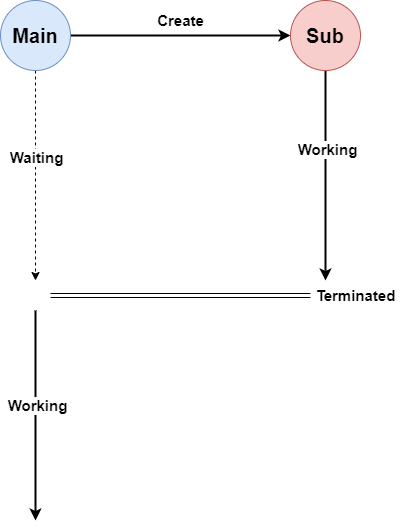

The diagram above was exported from draw.io. Its source (the exported page's mxGraphModel, read from the mxfile embedded in the PNG):
<mxGraphModel dx="1422" dy="762" grid="1" gridSize="10" guides="1" tooltips="1" connect="1" arrows="1" fold="1" page="1" pageScale="1" pageWidth="827" pageHeight="1169" math="0" shadow="0">
  <root>
    <mxCell id="0" />
    <mxCell id="1" parent="0" />
    <mxCell id="uuzsLNwZXtXoxCtTIN2L-3" style="edgeStyle=orthogonalEdgeStyle;rounded=0;orthogonalLoop=1;jettySize=auto;html=1;entryX=0;entryY=0.5;entryDx=0;entryDy=0;strokeWidth=2;" edge="1" parent="1" source="uuzsLNwZXtXoxCtTIN2L-1" target="uuzsLNwZXtXoxCtTIN2L-2">
      <mxGeometry relative="1" as="geometry" />
    </mxCell>
    <mxCell id="uuzsLNwZXtXoxCtTIN2L-16" style="edgeStyle=orthogonalEdgeStyle;rounded=0;orthogonalLoop=1;jettySize=auto;html=1;entryX=0.5;entryY=0;entryDx=0;entryDy=0;strokeColor=default;strokeWidth=1;dashed=1;" edge="1" parent="1" source="uuzsLNwZXtXoxCtTIN2L-1" target="uuzsLNwZXtXoxCtTIN2L-14">
      <mxGeometry relative="1" as="geometry" />
    </mxCell>
    <mxCell id="uuzsLNwZXtXoxCtTIN2L-21" value="&lt;font style=&quot;font-size: 15px&quot;&gt;&lt;b&gt;Waiting&lt;/b&gt;&lt;/font&gt;" style="edgeLabel;html=1;align=center;verticalAlign=middle;resizable=0;points=[];" vertex="1" connectable="0" parent="uuzsLNwZXtXoxCtTIN2L-16">
      <mxGeometry x="-0.181" relative="1" as="geometry">
        <mxPoint as="offset" />
      </mxGeometry>
    </mxCell>
    <mxCell id="uuzsLNwZXtXoxCtTIN2L-1" value="&lt;b&gt;&lt;font style=&quot;font-size: 20px&quot;&gt;Main&lt;/font&gt;&lt;/b&gt;" style="ellipse;whiteSpace=wrap;html=1;aspect=fixed;fillColor=#dae8fc;strokeColor=#6c8ebf;" vertex="1" parent="1">
      <mxGeometry x="140" y="120" width="70" height="70" as="geometry" />
    </mxCell>
    <mxCell id="uuzsLNwZXtXoxCtTIN2L-15" style="edgeStyle=orthogonalEdgeStyle;rounded=0;orthogonalLoop=1;jettySize=auto;html=1;entryX=0.5;entryY=0;entryDx=0;entryDy=0;strokeColor=default;strokeWidth=2;" edge="1" parent="1" source="uuzsLNwZXtXoxCtTIN2L-2" target="uuzsLNwZXtXoxCtTIN2L-13">
      <mxGeometry relative="1" as="geometry" />
    </mxCell>
    <mxCell id="uuzsLNwZXtXoxCtTIN2L-22" value="&lt;font style=&quot;font-size: 15px&quot;&gt;&lt;b&gt;Working&lt;/b&gt;&lt;/font&gt;" style="edgeLabel;html=1;align=center;verticalAlign=middle;resizable=0;points=[];" vertex="1" connectable="0" parent="uuzsLNwZXtXoxCtTIN2L-15">
      <mxGeometry x="-0.2571" y="1" relative="1" as="geometry">
        <mxPoint as="offset" />
      </mxGeometry>
    </mxCell>
    <mxCell id="uuzsLNwZXtXoxCtTIN2L-2" value="&lt;b&gt;&lt;font style=&quot;font-size: 20px&quot;&gt;Sub&lt;/font&gt;&lt;/b&gt;" style="ellipse;whiteSpace=wrap;html=1;aspect=fixed;fillColor=#f8cecc;strokeColor=#b85450;" vertex="1" parent="1">
      <mxGeometry x="430" y="120" width="70" height="70" as="geometry" />
    </mxCell>
    <mxCell id="uuzsLNwZXtXoxCtTIN2L-4" value="&lt;font style=&quot;font-size: 15px&quot;&gt;&lt;b&gt;Create&lt;/b&gt;&lt;/font&gt;" style="text;html=1;align=center;verticalAlign=middle;resizable=0;points=[];autosize=1;strokeColor=none;fillColor=none;" vertex="1" parent="1">
      <mxGeometry x="290" y="130" width="60" height="20" as="geometry" />
    </mxCell>
    <mxCell id="uuzsLNwZXtXoxCtTIN2L-17" style="edgeStyle=orthogonalEdgeStyle;rounded=0;orthogonalLoop=1;jettySize=auto;html=1;entryX=1;entryY=0.5;entryDx=0;entryDy=0;strokeColor=default;strokeWidth=1;shape=link;" edge="1" parent="1" source="uuzsLNwZXtXoxCtTIN2L-13" target="uuzsLNwZXtXoxCtTIN2L-14">
      <mxGeometry relative="1" as="geometry" />
    </mxCell>
    <mxCell id="uuzsLNwZXtXoxCtTIN2L-13" value="" style="ellipse;whiteSpace=wrap;html=1;aspect=fixed;fillColor=none;strokeColor=none;" vertex="1" parent="1">
      <mxGeometry x="450" y="400" width="30" height="30" as="geometry" />
    </mxCell>
    <mxCell id="uuzsLNwZXtXoxCtTIN2L-19" style="edgeStyle=orthogonalEdgeStyle;rounded=0;orthogonalLoop=1;jettySize=auto;html=1;strokeColor=default;strokeWidth=2;" edge="1" parent="1" source="uuzsLNwZXtXoxCtTIN2L-14">
      <mxGeometry relative="1" as="geometry">
        <mxPoint x="175" y="640" as="targetPoint" />
      </mxGeometry>
    </mxCell>
    <mxCell id="uuzsLNwZXtXoxCtTIN2L-20" value="&lt;font style=&quot;font-size: 15px&quot;&gt;&lt;b&gt;Working&lt;/b&gt;&lt;/font&gt;" style="edgeLabel;html=1;align=center;verticalAlign=middle;resizable=0;points=[];" vertex="1" connectable="0" parent="uuzsLNwZXtXoxCtTIN2L-19">
      <mxGeometry x="-0.1048" y="1" relative="1" as="geometry">
        <mxPoint as="offset" />
      </mxGeometry>
    </mxCell>
    <mxCell id="uuzsLNwZXtXoxCtTIN2L-14" value="" style="ellipse;whiteSpace=wrap;html=1;aspect=fixed;fillColor=none;strokeColor=none;" vertex="1" parent="1">
      <mxGeometry x="160" y="400" width="30" height="30" as="geometry" />
    </mxCell>
    <mxCell id="uuzsLNwZXtXoxCtTIN2L-23" value="&lt;font style=&quot;font-size: 15px&quot;&gt;&lt;b&gt;Terminated&lt;/b&gt;&lt;/font&gt;" style="text;html=1;align=center;verticalAlign=middle;resizable=0;points=[];autosize=1;strokeColor=none;fillColor=none;" vertex="1" parent="1">
      <mxGeometry x="445" y="405" width="100" height="20" as="geometry" />
    </mxCell>
  </root>
</mxGraphModel>